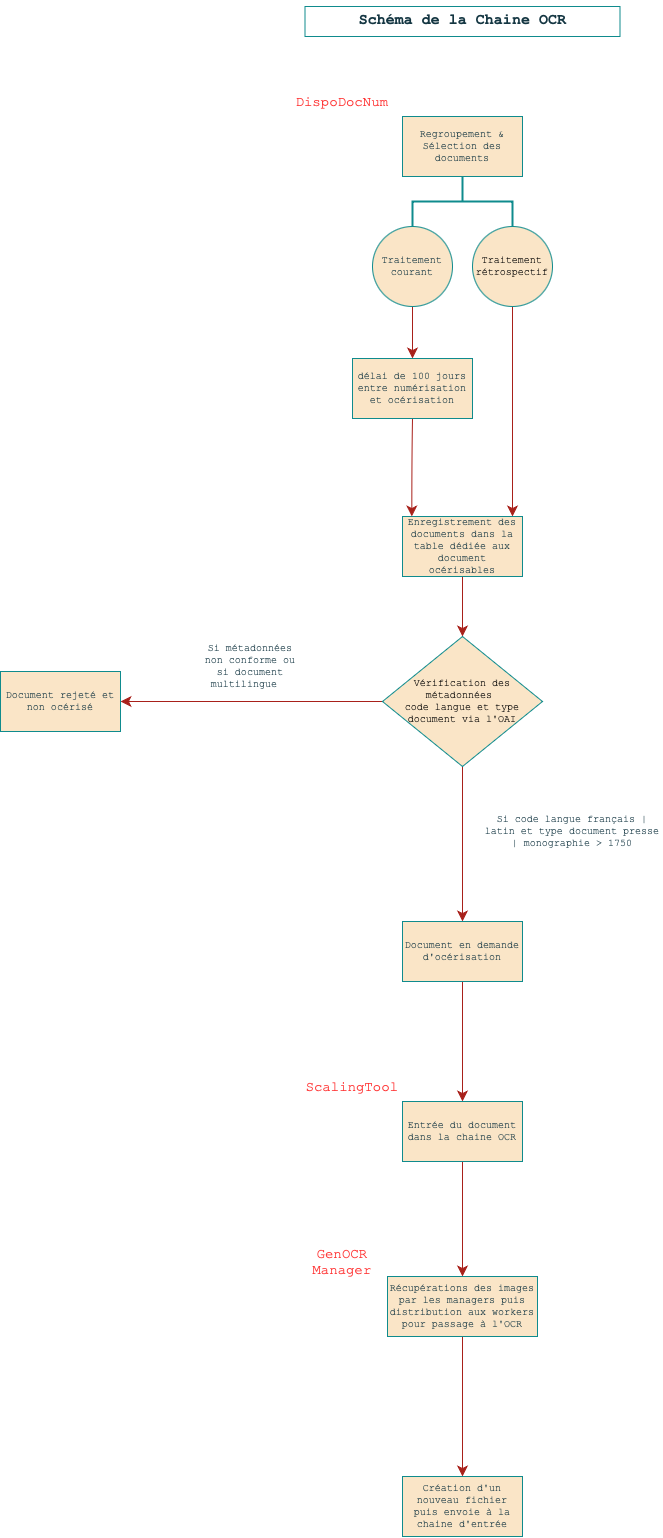

The diagram above was exported from draw.io. Its source (the exported page's mxGraphModel, read from the mxfile embedded in the PNG):
<mxGraphModel dx="1523" dy="2000" grid="0" gridSize="10" guides="1" tooltips="1" connect="1" arrows="1" fold="1" page="1" pageScale="1" pageWidth="1169" pageHeight="1654" math="0" shadow="0">
  <root>
    <mxCell id="WIyWlLk6GJQsqaUBKTNV-0" />
    <mxCell id="WIyWlLk6GJQsqaUBKTNV-1" parent="WIyWlLk6GJQsqaUBKTNV-0" />
    <mxCell id="LbNzeJiO9b0c2o1gHCAU-0" value="Regroupement &amp;amp; Sélection des documents" style="rounded=0;whiteSpace=wrap;html=1;fontFamily=Courier New;fontSize=10;labelBackgroundColor=none;fillColor=#FAE5C7;strokeColor=#0F8B8D;fontColor=#143642;" vertex="1" parent="WIyWlLk6GJQsqaUBKTNV-1">
      <mxGeometry x="542" y="132" width="120" height="60" as="geometry" />
    </mxCell>
    <mxCell id="LbNzeJiO9b0c2o1gHCAU-16" value="" style="edgeStyle=none;curved=1;rounded=0;orthogonalLoop=1;jettySize=auto;html=1;fontSize=10;startSize=8;endSize=8;fontFamily=Courier New;labelBackgroundColor=none;strokeColor=#A8201A;fontColor=default;" edge="1" parent="WIyWlLk6GJQsqaUBKTNV-1" source="LbNzeJiO9b0c2o1gHCAU-7" target="LbNzeJiO9b0c2o1gHCAU-15">
      <mxGeometry relative="1" as="geometry" />
    </mxCell>
    <mxCell id="LbNzeJiO9b0c2o1gHCAU-7" value="Traitement&lt;div style=&quot;font-size: 10px;&quot;&gt;courant&lt;/div&gt;" style="ellipse;whiteSpace=wrap;html=1;rounded=0;fontFamily=Courier New;fontSize=10;labelBackgroundColor=none;fillColor=#FAE5C7;strokeColor=#0F8B8D;fontColor=#143642;" vertex="1" parent="WIyWlLk6GJQsqaUBKTNV-1">
      <mxGeometry x="512" y="242" width="80" height="80" as="geometry" />
    </mxCell>
    <mxCell id="LbNzeJiO9b0c2o1gHCAU-14" value="" style="edgeStyle=none;curved=1;rounded=0;orthogonalLoop=1;jettySize=auto;html=1;fontSize=10;startSize=8;endSize=8;exitX=0.5;exitY=1;exitDx=0;exitDy=0;fontFamily=Courier New;labelBackgroundColor=none;strokeColor=#A8201A;fontColor=default;" edge="1" parent="WIyWlLk6GJQsqaUBKTNV-1" source="LbNzeJiO9b0c2o1gHCAU-10">
      <mxGeometry relative="1" as="geometry">
        <mxPoint x="652" y="338" as="sourcePoint" />
        <mxPoint x="652" y="532" as="targetPoint" />
        <Array as="points">
          <mxPoint x="652" y="479" />
          <mxPoint x="652" y="532" />
        </Array>
      </mxGeometry>
    </mxCell>
    <mxCell id="LbNzeJiO9b0c2o1gHCAU-10" value="&lt;span style=&quot;caret-color: rgb(0, 0, 0); color: rgb(0, 0, 0); font-size: 10px; font-style: normal; font-variant-caps: normal; font-weight: 400; letter-spacing: normal; text-align: center; text-indent: 0px; text-transform: none; white-space: normal; word-spacing: 0px; -webkit-text-stroke-width: 0px; text-decoration: none; float: none; display: inline !important;&quot;&gt;Traitement&lt;/span&gt;&lt;div style=&quot;caret-color: rgb(0, 0, 0); color: rgb(0, 0, 0); font-size: 10px; font-style: normal; font-variant-caps: normal; font-weight: 400; letter-spacing: normal; text-align: center; text-indent: 0px; text-transform: none; white-space: normal; word-spacing: 0px; -webkit-text-stroke-width: 0px; text-decoration: none;&quot;&gt;rétrospectif&lt;/div&gt;" style="ellipse;whiteSpace=wrap;html=1;rounded=0;fontFamily=Courier New;fontSize=10;labelBackgroundColor=none;fillColor=#FAE5C7;strokeColor=#0F8B8D;fontColor=#143642;" vertex="1" parent="WIyWlLk6GJQsqaUBKTNV-1">
      <mxGeometry x="612" y="242" width="80" height="80" as="geometry" />
    </mxCell>
    <mxCell id="LbNzeJiO9b0c2o1gHCAU-20" value="" style="edgeStyle=none;curved=1;rounded=0;orthogonalLoop=1;jettySize=auto;html=1;fontSize=10;startSize=8;endSize=8;fontFamily=Courier New;labelBackgroundColor=none;strokeColor=#A8201A;fontColor=default;" edge="1" parent="WIyWlLk6GJQsqaUBKTNV-1" source="LbNzeJiO9b0c2o1gHCAU-13">
      <mxGeometry relative="1" as="geometry">
        <mxPoint x="602" y="652" as="targetPoint" />
      </mxGeometry>
    </mxCell>
    <mxCell id="LbNzeJiO9b0c2o1gHCAU-13" value="Enregistrement des documents dans la table dédiée aux document océrisables" style="whiteSpace=wrap;html=1;rounded=0;fontFamily=Courier New;fontSize=10;labelBackgroundColor=none;fillColor=#FAE5C7;strokeColor=#0F8B8D;fontColor=#143642;" vertex="1" parent="WIyWlLk6GJQsqaUBKTNV-1">
      <mxGeometry x="542" y="532" width="120" height="60" as="geometry" />
    </mxCell>
    <mxCell id="LbNzeJiO9b0c2o1gHCAU-18" value="" style="edgeStyle=none;curved=1;rounded=0;orthogonalLoop=1;jettySize=auto;html=1;fontSize=10;startSize=8;endSize=8;exitX=0.5;exitY=1;exitDx=0;exitDy=0;fontFamily=Courier New;labelBackgroundColor=none;strokeColor=#A8201A;fontColor=default;" edge="1" parent="WIyWlLk6GJQsqaUBKTNV-1" source="LbNzeJiO9b0c2o1gHCAU-15">
      <mxGeometry relative="1" as="geometry">
        <mxPoint x="551.33" y="440" as="sourcePoint" />
        <mxPoint x="551.33" y="532" as="targetPoint" />
        <Array as="points">
          <mxPoint x="551.33" y="472" />
        </Array>
      </mxGeometry>
    </mxCell>
    <mxCell id="LbNzeJiO9b0c2o1gHCAU-15" value="délai de 100 jours&lt;div style=&quot;font-size: 10px;&quot;&gt;entre numérisation et océrisation&lt;/div&gt;" style="whiteSpace=wrap;html=1;rounded=0;fontFamily=Courier New;fontSize=10;labelBackgroundColor=none;fillColor=#FAE5C7;strokeColor=#0F8B8D;fontColor=#143642;" vertex="1" parent="WIyWlLk6GJQsqaUBKTNV-1">
      <mxGeometry x="492" y="374" width="120" height="60" as="geometry" />
    </mxCell>
    <mxCell id="LbNzeJiO9b0c2o1gHCAU-26" value="" style="edgeStyle=none;curved=1;rounded=0;orthogonalLoop=1;jettySize=auto;html=1;fontSize=10;startSize=8;endSize=8;fontFamily=Courier New;labelBackgroundColor=none;strokeColor=#A8201A;fontColor=default;" edge="1" parent="WIyWlLk6GJQsqaUBKTNV-1" source="LbNzeJiO9b0c2o1gHCAU-24" target="LbNzeJiO9b0c2o1gHCAU-25">
      <mxGeometry relative="1" as="geometry" />
    </mxCell>
    <mxCell id="LbNzeJiO9b0c2o1gHCAU-29" value="" style="edgeStyle=none;curved=1;rounded=0;orthogonalLoop=1;jettySize=auto;html=1;fontSize=10;startSize=8;endSize=8;fontFamily=Courier New;labelBackgroundColor=none;strokeColor=#A8201A;fontColor=default;" edge="1" parent="WIyWlLk6GJQsqaUBKTNV-1" source="LbNzeJiO9b0c2o1gHCAU-24" target="LbNzeJiO9b0c2o1gHCAU-28">
      <mxGeometry relative="1" as="geometry" />
    </mxCell>
    <mxCell id="LbNzeJiO9b0c2o1gHCAU-24" value="&lt;span style=&quot;caret-color: rgb(0, 0, 0); color: rgb(0, 0, 0); font-size: 10px; font-style: normal; font-variant-caps: normal; font-weight: 400; letter-spacing: normal; text-align: center; text-indent: 0px; text-transform: none; white-space: normal; word-spacing: 0px; -webkit-text-stroke-width: 0px; text-decoration: none; float: none; display: inline !important;&quot;&gt;Vérification des métadonnées&amp;nbsp;&lt;/span&gt;&lt;div style=&quot;caret-color: rgb(0, 0, 0); color: rgb(0, 0, 0); font-size: 10px; font-style: normal; font-variant-caps: normal; font-weight: 400; letter-spacing: normal; text-align: center; text-indent: 0px; text-transform: none; white-space: normal; word-spacing: 0px; -webkit-text-stroke-width: 0px; text-decoration: none;&quot;&gt;code langue et type document via l'OAI&lt;/div&gt;" style="rhombus;whiteSpace=wrap;html=1;fontFamily=Courier New;fontSize=10;labelBackgroundColor=none;fillColor=#FAE5C7;strokeColor=#0F8B8D;fontColor=#143642;" vertex="1" parent="WIyWlLk6GJQsqaUBKTNV-1">
      <mxGeometry x="522" y="652" width="160" height="130" as="geometry" />
    </mxCell>
    <mxCell id="LbNzeJiO9b0c2o1gHCAU-25" value="Document rejeté et non océrisé" style="whiteSpace=wrap;html=1;fontFamily=Courier New;fontSize=10;labelBackgroundColor=none;fillColor=#FAE5C7;strokeColor=#0F8B8D;fontColor=#143642;" vertex="1" parent="WIyWlLk6GJQsqaUBKTNV-1">
      <mxGeometry x="140" y="687" width="120" height="60" as="geometry" />
    </mxCell>
    <mxCell id="LbNzeJiO9b0c2o1gHCAU-27" value="&lt;font style=&quot;font-size: 10px;&quot;&gt;Si métadonnées non conforme ou si document multilingue &amp;nbsp;&lt;/font&gt;" style="text;html=1;align=center;verticalAlign=middle;whiteSpace=wrap;rounded=0;fontSize=10;fontFamily=Courier New;labelBackgroundColor=none;fontColor=#143642;" vertex="1" parent="WIyWlLk6GJQsqaUBKTNV-1">
      <mxGeometry x="334.5" y="652" width="110" height="60" as="geometry" />
    </mxCell>
    <mxCell id="LbNzeJiO9b0c2o1gHCAU-32" value="" style="edgeStyle=none;curved=1;rounded=0;orthogonalLoop=1;jettySize=auto;html=1;fontSize=10;startSize=8;endSize=8;fontFamily=Courier New;labelBackgroundColor=none;strokeColor=#A8201A;fontColor=default;" edge="1" parent="WIyWlLk6GJQsqaUBKTNV-1" source="LbNzeJiO9b0c2o1gHCAU-28" target="LbNzeJiO9b0c2o1gHCAU-31">
      <mxGeometry relative="1" as="geometry" />
    </mxCell>
    <mxCell id="LbNzeJiO9b0c2o1gHCAU-28" value="Document en demande d'océrisation" style="whiteSpace=wrap;html=1;fontFamily=Courier New;fontSize=10;labelBackgroundColor=none;fillColor=#FAE5C7;strokeColor=#0F8B8D;fontColor=#143642;" vertex="1" parent="WIyWlLk6GJQsqaUBKTNV-1">
      <mxGeometry x="542" y="937" width="120" height="60" as="geometry" />
    </mxCell>
    <mxCell id="LbNzeJiO9b0c2o1gHCAU-30" value="&lt;font style=&quot;font-size: 10px;&quot;&gt;Si code langue français | latin et type document presse | monographie &amp;gt; 1750&lt;/font&gt;" style="text;html=1;align=center;verticalAlign=middle;whiteSpace=wrap;rounded=0;fontSize=10;fontFamily=Courier New;labelBackgroundColor=none;fontColor=#143642;" vertex="1" parent="WIyWlLk6GJQsqaUBKTNV-1">
      <mxGeometry x="622" y="822" width="180" height="50" as="geometry" />
    </mxCell>
    <mxCell id="LbNzeJiO9b0c2o1gHCAU-37" value="" style="edgeStyle=none;curved=1;rounded=0;orthogonalLoop=1;jettySize=auto;html=1;fontSize=10;startSize=8;endSize=8;fontFamily=Courier New;labelBackgroundColor=none;strokeColor=#A8201A;fontColor=default;" edge="1" parent="WIyWlLk6GJQsqaUBKTNV-1" source="LbNzeJiO9b0c2o1gHCAU-31" target="LbNzeJiO9b0c2o1gHCAU-36">
      <mxGeometry relative="1" as="geometry" />
    </mxCell>
    <mxCell id="LbNzeJiO9b0c2o1gHCAU-31" value="Entrée du document dans la chaine OCR" style="whiteSpace=wrap;html=1;fontFamily=Courier New;fontSize=10;labelBackgroundColor=none;fillColor=#FAE5C7;strokeColor=#0F8B8D;fontColor=#143642;" vertex="1" parent="WIyWlLk6GJQsqaUBKTNV-1">
      <mxGeometry x="542" y="1117" width="120" height="60" as="geometry" />
    </mxCell>
    <mxCell id="LbNzeJiO9b0c2o1gHCAU-34" value="&lt;font style=&quot;font-size: 14px;&quot; color=&quot;#ff3333&quot;&gt;DispoDocNum&lt;/font&gt;" style="text;html=1;align=center;verticalAlign=middle;whiteSpace=wrap;rounded=0;fontSize=14;fontFamily=Courier New;labelBackgroundColor=none;fontColor=#143642;" vertex="1" parent="WIyWlLk6GJQsqaUBKTNV-1">
      <mxGeometry x="422" y="102" width="120" height="30" as="geometry" />
    </mxCell>
    <mxCell id="LbNzeJiO9b0c2o1gHCAU-35" value="&lt;font style=&quot;font-size: 14px;&quot; color=&quot;#ff3333&quot;&gt;ScalingTool&lt;/font&gt;" style="text;html=1;align=center;verticalAlign=middle;whiteSpace=wrap;rounded=0;fontSize=14;fontFamily=Courier New;labelBackgroundColor=none;fontColor=#143642;" vertex="1" parent="WIyWlLk6GJQsqaUBKTNV-1">
      <mxGeometry x="442" y="1087" width="100" height="30" as="geometry" />
    </mxCell>
    <mxCell id="LbNzeJiO9b0c2o1gHCAU-39" value="" style="edgeStyle=none;curved=1;rounded=0;orthogonalLoop=1;jettySize=auto;html=1;fontSize=10;startSize=8;endSize=8;fontFamily=Courier New;labelBackgroundColor=none;strokeColor=#A8201A;fontColor=default;" edge="1" parent="WIyWlLk6GJQsqaUBKTNV-1" source="LbNzeJiO9b0c2o1gHCAU-36" target="LbNzeJiO9b0c2o1gHCAU-38">
      <mxGeometry relative="1" as="geometry" />
    </mxCell>
    <mxCell id="LbNzeJiO9b0c2o1gHCAU-36" value="Récupérations des images par les managers puis distribution aux workers pour passage à l'OCR" style="whiteSpace=wrap;html=1;fontFamily=Courier New;fontSize=10;labelBackgroundColor=none;fillColor=#FAE5C7;strokeColor=#0F8B8D;fontColor=#143642;" vertex="1" parent="WIyWlLk6GJQsqaUBKTNV-1">
      <mxGeometry x="527" y="1292" width="150" height="60" as="geometry" />
    </mxCell>
    <mxCell id="LbNzeJiO9b0c2o1gHCAU-38" value="Création d'un nouveau fichier puis envoie à la chaine d'entrée" style="whiteSpace=wrap;html=1;fontFamily=Courier New;fontSize=10;labelBackgroundColor=none;fillColor=#FAE5C7;strokeColor=#0F8B8D;fontColor=#143642;" vertex="1" parent="WIyWlLk6GJQsqaUBKTNV-1">
      <mxGeometry x="542" y="1492" width="120" height="60" as="geometry" />
    </mxCell>
    <mxCell id="LbNzeJiO9b0c2o1gHCAU-40" value="&lt;font style=&quot;font-size: 14px;&quot; color=&quot;#ff3333&quot;&gt;GenOCR Manager&lt;/font&gt;" style="text;html=1;align=center;verticalAlign=middle;whiteSpace=wrap;rounded=0;fontSize=14;fontFamily=Courier New;labelBackgroundColor=none;fontColor=#143642;" vertex="1" parent="WIyWlLk6GJQsqaUBKTNV-1">
      <mxGeometry x="432" y="1262" width="100" height="30" as="geometry" />
    </mxCell>
    <mxCell id="fHT1y3HVtI-tLBY_RJmI-0" value="" style="strokeWidth=2;html=1;shape=mxgraph.flowchart.annotation_2;align=left;labelPosition=right;pointerEvents=1;direction=south;fontFamily=Courier New;fontSize=10;labelBackgroundColor=none;fillColor=#FAE5C7;strokeColor=#0F8B8D;fontColor=#143642;" vertex="1" parent="WIyWlLk6GJQsqaUBKTNV-1">
      <mxGeometry x="552" y="192" width="100" height="50" as="geometry" />
    </mxCell>
    <mxCell id="C30ATZxxu7CDQTI3PkqH-0" value="&lt;h2 style=&quot;font-size: 15px;&quot;&gt;Schéma de la Chaine OCR&lt;/h2&gt;" style="text;html=1;align=center;verticalAlign=middle;whiteSpace=wrap;rounded=0;strokeColor=#0F8B8D;fontFamily=Courier New;fontSize=15;labelBackgroundColor=none;fontColor=#143642;" vertex="1" parent="WIyWlLk6GJQsqaUBKTNV-1">
      <mxGeometry x="444.5" y="22" width="315" height="30" as="geometry" />
    </mxCell>
  </root>
</mxGraphModel>